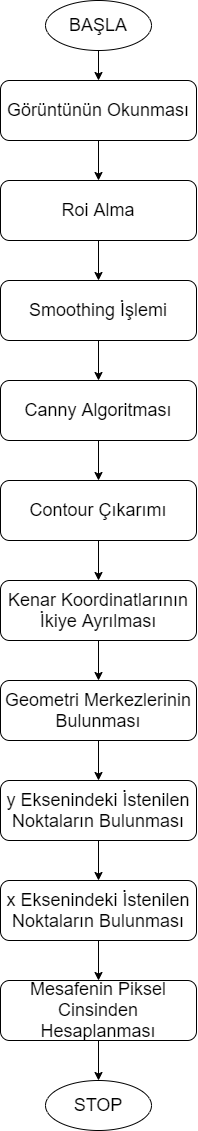

The diagram above was exported from draw.io. Its source (the exported page's mxGraphModel, read from the mxfile embedded in the PNG):
<mxGraphModel dx="1506" dy="568" grid="1" gridSize="10" guides="1" tooltips="1" connect="1" arrows="1" fold="1" page="1" pageScale="1" pageWidth="827" pageHeight="1169" math="0" shadow="0">
  <root>
    <mxCell id="0" />
    <mxCell id="1" parent="0" />
    <mxCell id="e3a4uR6bp1CgwE6jgHq0-20" style="edgeStyle=orthogonalEdgeStyle;rounded=0;orthogonalLoop=1;jettySize=auto;html=1;exitX=0.5;exitY=1;exitDx=0;exitDy=0;" edge="1" parent="1" source="e3a4uR6bp1CgwE6jgHq0-2" target="e3a4uR6bp1CgwE6jgHq0-10">
      <mxGeometry relative="1" as="geometry" />
    </mxCell>
    <mxCell id="e3a4uR6bp1CgwE6jgHq0-2" value="&lt;span style=&quot;font-size: 18px&quot;&gt;Görüntünün Okunması&lt;/span&gt;" style="rounded=1;whiteSpace=wrap;html=1;" vertex="1" parent="1">
      <mxGeometry x="316" y="90" width="196" height="60" as="geometry" />
    </mxCell>
    <mxCell id="e3a4uR6bp1CgwE6jgHq0-19" style="edgeStyle=orthogonalEdgeStyle;rounded=0;orthogonalLoop=1;jettySize=auto;html=1;exitX=0.5;exitY=1;exitDx=0;exitDy=0;entryX=0.5;entryY=0;entryDx=0;entryDy=0;" edge="1" parent="1" source="e3a4uR6bp1CgwE6jgHq0-7" target="e3a4uR6bp1CgwE6jgHq0-2">
      <mxGeometry relative="1" as="geometry" />
    </mxCell>
    <mxCell id="e3a4uR6bp1CgwE6jgHq0-7" value="&lt;font style=&quot;font-size: 18px&quot;&gt;BAŞLA&lt;/font&gt;" style="ellipse;whiteSpace=wrap;html=1;" vertex="1" parent="1">
      <mxGeometry x="361" y="10" width="106" height="50" as="geometry" />
    </mxCell>
    <mxCell id="e3a4uR6bp1CgwE6jgHq0-8" value="&lt;font style=&quot;font-size: 18px&quot;&gt;STOP&lt;/font&gt;" style="ellipse;whiteSpace=wrap;html=1;" vertex="1" parent="1">
      <mxGeometry x="361" y="1090" width="106" height="50" as="geometry" />
    </mxCell>
    <mxCell id="e3a4uR6bp1CgwE6jgHq0-21" style="edgeStyle=orthogonalEdgeStyle;rounded=0;orthogonalLoop=1;jettySize=auto;html=1;exitX=0.5;exitY=1;exitDx=0;exitDy=0;entryX=0.5;entryY=0;entryDx=0;entryDy=0;" edge="1" parent="1" source="e3a4uR6bp1CgwE6jgHq0-10" target="e3a4uR6bp1CgwE6jgHq0-11">
      <mxGeometry relative="1" as="geometry" />
    </mxCell>
    <mxCell id="e3a4uR6bp1CgwE6jgHq0-10" value="&lt;span style=&quot;font-size: 18px&quot;&gt;Roi Alma&lt;/span&gt;" style="rounded=1;whiteSpace=wrap;html=1;" vertex="1" parent="1">
      <mxGeometry x="316" y="190" width="196" height="60" as="geometry" />
    </mxCell>
    <mxCell id="e3a4uR6bp1CgwE6jgHq0-22" style="edgeStyle=orthogonalEdgeStyle;rounded=0;orthogonalLoop=1;jettySize=auto;html=1;exitX=0.5;exitY=1;exitDx=0;exitDy=0;entryX=0.5;entryY=0;entryDx=0;entryDy=0;" edge="1" parent="1" source="e3a4uR6bp1CgwE6jgHq0-11" target="e3a4uR6bp1CgwE6jgHq0-12">
      <mxGeometry relative="1" as="geometry" />
    </mxCell>
    <mxCell id="e3a4uR6bp1CgwE6jgHq0-11" value="&lt;span style=&quot;font-size: 18px&quot;&gt;Smoothing İşlemi&lt;/span&gt;" style="rounded=1;whiteSpace=wrap;html=1;" vertex="1" parent="1">
      <mxGeometry x="316" y="290" width="196" height="60" as="geometry" />
    </mxCell>
    <mxCell id="e3a4uR6bp1CgwE6jgHq0-23" style="edgeStyle=orthogonalEdgeStyle;rounded=0;orthogonalLoop=1;jettySize=auto;html=1;exitX=0.5;exitY=1;exitDx=0;exitDy=0;entryX=0.5;entryY=0;entryDx=0;entryDy=0;" edge="1" parent="1" source="e3a4uR6bp1CgwE6jgHq0-12" target="e3a4uR6bp1CgwE6jgHq0-13">
      <mxGeometry relative="1" as="geometry" />
    </mxCell>
    <mxCell id="e3a4uR6bp1CgwE6jgHq0-12" value="&lt;span style=&quot;font-size: 18px&quot;&gt;Canny Algoritması&lt;/span&gt;" style="rounded=1;whiteSpace=wrap;html=1;" vertex="1" parent="1">
      <mxGeometry x="316" y="390" width="196" height="60" as="geometry" />
    </mxCell>
    <mxCell id="e3a4uR6bp1CgwE6jgHq0-24" style="edgeStyle=orthogonalEdgeStyle;rounded=0;orthogonalLoop=1;jettySize=auto;html=1;exitX=0.5;exitY=1;exitDx=0;exitDy=0;entryX=0.5;entryY=0;entryDx=0;entryDy=0;" edge="1" parent="1" source="e3a4uR6bp1CgwE6jgHq0-13" target="e3a4uR6bp1CgwE6jgHq0-15">
      <mxGeometry relative="1" as="geometry" />
    </mxCell>
    <mxCell id="e3a4uR6bp1CgwE6jgHq0-13" value="&lt;span style=&quot;font-size: 18px&quot;&gt;Contour Çıkarımı&lt;/span&gt;" style="rounded=1;whiteSpace=wrap;html=1;" vertex="1" parent="1">
      <mxGeometry x="316" y="490" width="196" height="60" as="geometry" />
    </mxCell>
    <mxCell id="e3a4uR6bp1CgwE6jgHq0-26" style="edgeStyle=orthogonalEdgeStyle;rounded=0;orthogonalLoop=1;jettySize=auto;html=1;exitX=0.5;exitY=1;exitDx=0;exitDy=0;entryX=0.5;entryY=0;entryDx=0;entryDy=0;" edge="1" parent="1" source="e3a4uR6bp1CgwE6jgHq0-14" target="e3a4uR6bp1CgwE6jgHq0-16">
      <mxGeometry relative="1" as="geometry" />
    </mxCell>
    <mxCell id="e3a4uR6bp1CgwE6jgHq0-14" value="&lt;span style=&quot;font-size: 18px&quot;&gt;Geometri Merkezlerinin Bulunması&lt;/span&gt;" style="rounded=1;whiteSpace=wrap;html=1;" vertex="1" parent="1">
      <mxGeometry x="316" y="690" width="196" height="60" as="geometry" />
    </mxCell>
    <mxCell id="e3a4uR6bp1CgwE6jgHq0-25" style="edgeStyle=orthogonalEdgeStyle;rounded=0;orthogonalLoop=1;jettySize=auto;html=1;exitX=0.5;exitY=1;exitDx=0;exitDy=0;entryX=0.5;entryY=0;entryDx=0;entryDy=0;" edge="1" parent="1" source="e3a4uR6bp1CgwE6jgHq0-15" target="e3a4uR6bp1CgwE6jgHq0-14">
      <mxGeometry relative="1" as="geometry" />
    </mxCell>
    <mxCell id="e3a4uR6bp1CgwE6jgHq0-15" value="&lt;span style=&quot;font-size: 18px&quot;&gt;Kenar Koordinatlarının İkiye Ayrılması&lt;/span&gt;" style="rounded=1;whiteSpace=wrap;html=1;" vertex="1" parent="1">
      <mxGeometry x="316" y="590" width="196" height="60" as="geometry" />
    </mxCell>
    <mxCell id="e3a4uR6bp1CgwE6jgHq0-27" style="edgeStyle=orthogonalEdgeStyle;rounded=0;orthogonalLoop=1;jettySize=auto;html=1;exitX=0.5;exitY=1;exitDx=0;exitDy=0;entryX=0.5;entryY=0;entryDx=0;entryDy=0;" edge="1" parent="1" source="e3a4uR6bp1CgwE6jgHq0-16" target="e3a4uR6bp1CgwE6jgHq0-17">
      <mxGeometry relative="1" as="geometry" />
    </mxCell>
    <mxCell id="e3a4uR6bp1CgwE6jgHq0-16" value="&lt;span style=&quot;font-size: 18px&quot;&gt;y Eksenindeki İstenilen Noktaların Bulunması&lt;/span&gt;" style="rounded=1;whiteSpace=wrap;html=1;" vertex="1" parent="1">
      <mxGeometry x="316" y="790" width="196" height="60" as="geometry" />
    </mxCell>
    <mxCell id="e3a4uR6bp1CgwE6jgHq0-28" style="edgeStyle=orthogonalEdgeStyle;rounded=0;orthogonalLoop=1;jettySize=auto;html=1;exitX=0.5;exitY=1;exitDx=0;exitDy=0;entryX=0.5;entryY=0;entryDx=0;entryDy=0;" edge="1" parent="1" source="e3a4uR6bp1CgwE6jgHq0-17" target="e3a4uR6bp1CgwE6jgHq0-18">
      <mxGeometry relative="1" as="geometry" />
    </mxCell>
    <mxCell id="e3a4uR6bp1CgwE6jgHq0-17" value="&lt;span style=&quot;font-size: 18px&quot;&gt;x Eksenindeki İstenilen Noktaların Bulunması&lt;/span&gt;" style="rounded=1;whiteSpace=wrap;html=1;" vertex="1" parent="1">
      <mxGeometry x="316" y="890" width="196" height="60" as="geometry" />
    </mxCell>
    <mxCell id="e3a4uR6bp1CgwE6jgHq0-29" style="edgeStyle=orthogonalEdgeStyle;rounded=0;orthogonalLoop=1;jettySize=auto;html=1;exitX=0.5;exitY=1;exitDx=0;exitDy=0;entryX=0.5;entryY=0;entryDx=0;entryDy=0;" edge="1" parent="1" source="e3a4uR6bp1CgwE6jgHq0-18" target="e3a4uR6bp1CgwE6jgHq0-8">
      <mxGeometry relative="1" as="geometry" />
    </mxCell>
    <mxCell id="e3a4uR6bp1CgwE6jgHq0-18" value="&lt;span style=&quot;font-size: 18px&quot;&gt;Mesafenin Piksel Cinsinden Hesaplanması&lt;/span&gt;" style="rounded=1;whiteSpace=wrap;html=1;" vertex="1" parent="1">
      <mxGeometry x="316" y="990" width="196" height="60" as="geometry" />
    </mxCell>
  </root>
</mxGraphModel>